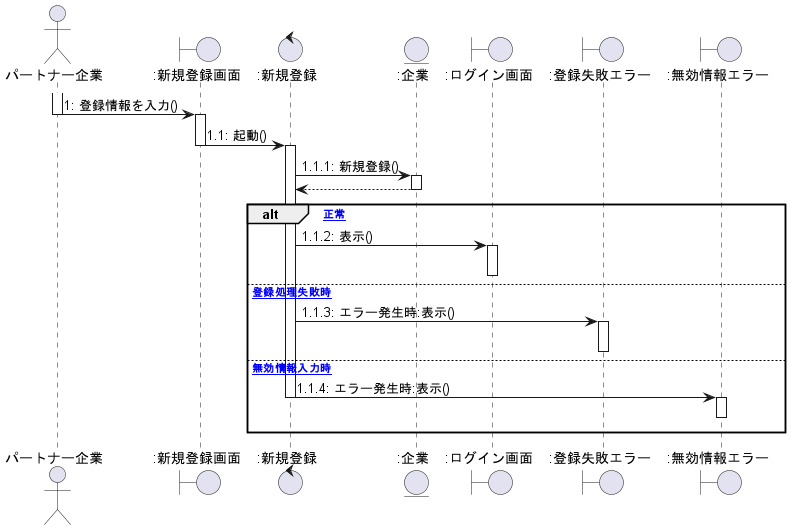

The diagram above was rendered by PlantUML. Its source (embedded in the PNG):
@startuml 新規登録

actor パートナー企業 as 0
Boundary ":新規登録画面" as a
Control ":新規登録" as b
Entity ":企業" as c
Boundary ":ログイン画面" as d
Boundary ":登録失敗エラー" as e
Boundary ":無効情報エラー" as f


activate 0
    0 -> a :1: 登録情報を入力()
deactivate 0

activate a
    a -> b :1.1: 起動()
deactivate a

activate b
    b -> c :1.1.1: 新規登録()
activate c
    b <-- c
deactivate c

alt [正常]
    b -> d :1.1.2: 表示()
activate d
deactivate d
else [登録処理失敗時]
    b -> e :1.1.3: エラー発生時:表示()
activate e
deactivate e
else [無効情報入力時]
    b -> f :1.1.4: エラー発生時:表示()
deactivate b
activate f
f -[hidden]-> f
deactivate f
end


@enduml